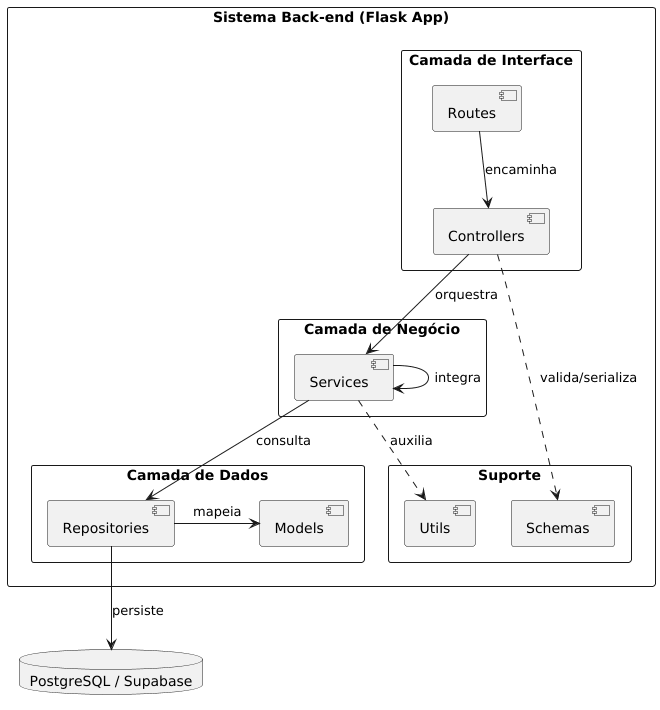

The diagram above was rendered by PlantUML. Its source (embedded in the PNG):
@startuml
skinparam componentStyle uml2
skinparam packageStyle rectangle

package "Sistema Back-end (Flask App)" {

    package "Camada de Interface" {
        [Routes]
        [Controllers]
    }

    package "Camada de Negócio" {
        [Services]
    }

    package "Camada de Dados" {
        [Repositories]
        [Models]
    }

    package "Suporte" {
        [Schemas]
        [Utils]
    }

    ' Fluxo Principal
    [Routes] --> [Controllers] : encaminha
    [Controllers] --> [Services] : orquestra
    [Services] --> [Repositories] : consulta

    ' Interações Internas e Suporte
    [Controllers] ..> [Schemas] : valida/serializa
    [Services] -> [Services] : integra
    [Services] ..> [Utils] : auxilia
    [Repositories] -> [Models] : mapeia
}

database "PostgreSQL / Supabase" as DB
[Repositories] --> DB : persiste

@enduml